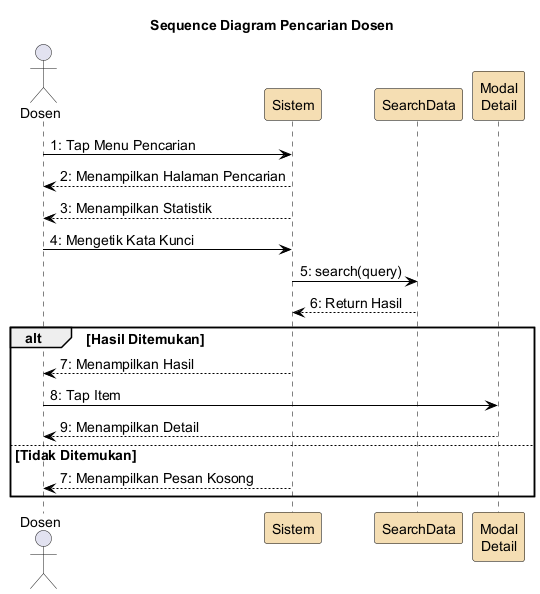

The diagram above was rendered by PlantUML. Its source (embedded in the PNG):
@startuml
skinparam backgroundColor White
skinparam ParticipantBorderColor Black
skinparam SequenceLifeLineBorderColor Black
skinparam ArrowColor Black
skinparam defaultFontSize 14
skinparam ParticipantBackgroundColor #F5DEB3

title Sequence Diagram Pencarian Dosen

actor Dosen
participant "Sistem" as sistem
participant "SearchData" as search
participant "Modal\nDetail" as modal

Dosen -> sistem : 1: Tap Menu Pencarian
sistem --> Dosen : 2: Menampilkan Halaman Pencarian
sistem --> Dosen : 3: Menampilkan Statistik
Dosen -> sistem : 4: Mengetik Kata Kunci
sistem -> search : 5: search(query)
search --> sistem : 6: Return Hasil
alt Hasil Ditemukan
  sistem --> Dosen : 7: Menampilkan Hasil
  Dosen -> modal : 8: Tap Item
  modal --> Dosen : 9: Menampilkan Detail
else Tidak Ditemukan
  sistem --> Dosen : 7: Menampilkan Pesan Kosong
end

@enduml